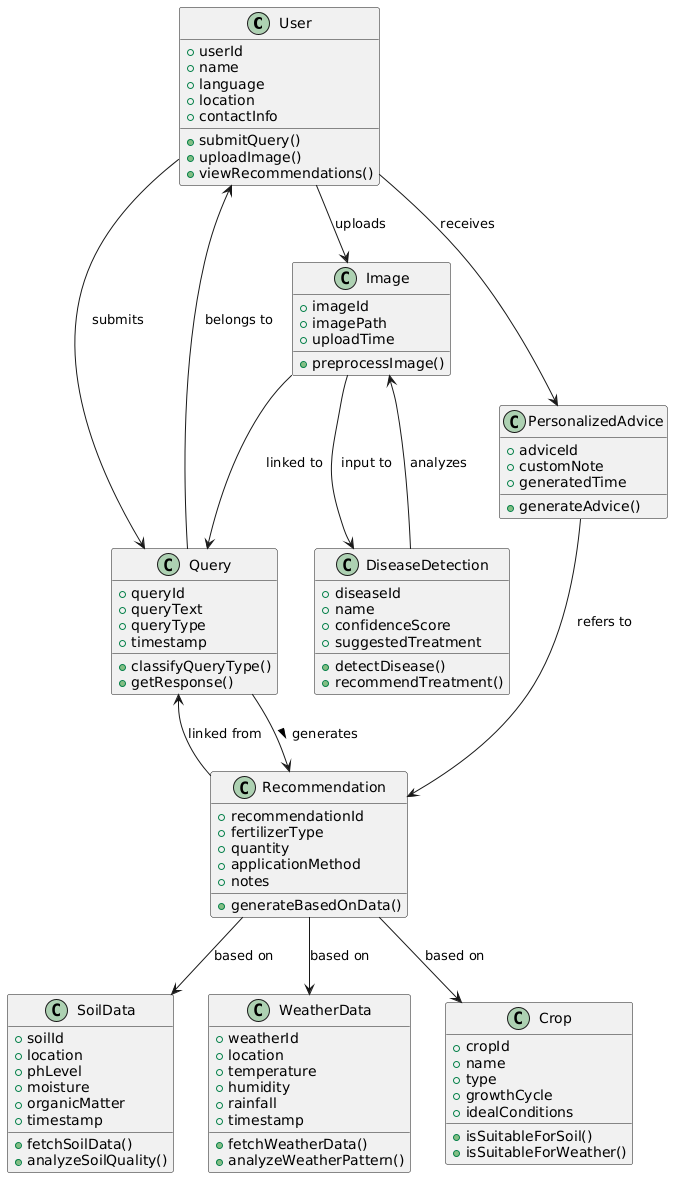

The diagram above was rendered by PlantUML. Its source (embedded in the PNG):
@startuml
class User {
  +userId
  +name
  +language
  +location
  +contactInfo
  +submitQuery()
  +uploadImage()
  +viewRecommendations()
}

class Query {
  +queryId
  +queryText
  +queryType
  +timestamp
  +classifyQueryType()
  +getResponse()
}

class SoilData {
  +soilId
  +location
  +phLevel
  +moisture
  +organicMatter
  +timestamp
  +fetchSoilData()
  +analyzeSoilQuality()
}

class WeatherData {
  +weatherId
  +location
  +temperature
  +humidity
  +rainfall
  +timestamp
  +fetchWeatherData()
  +analyzeWeatherPattern()
}

class Crop {
  +cropId
  +name
  +type
  +growthCycle
  +idealConditions
  +isSuitableForSoil()
  +isSuitableForWeather()
}

class Recommendation {
  +recommendationId
  +fertilizerType
  +quantity
  +applicationMethod
  +notes
  +generateBasedOnData()
}

class Image {
  +imageId
  +imagePath
  +uploadTime
  +preprocessImage()
}

class DiseaseDetection {
  +diseaseId
  +name
  +confidenceScore
  +suggestedTreatment
  +detectDisease()
  +recommendTreatment()
}

class PersonalizedAdvice {
  +adviceId
  +customNote
  +generatedTime
  +generateAdvice()
}

User --> Query : submits
Query --> User : belongs to
User --> Image : uploads
Image --> Query : linked to
Query --> Recommendation : generates >
Recommendation --> Crop : based on
Recommendation --> SoilData : based on
Recommendation --> WeatherData : based on
Recommendation --> Query : linked from
Image --> DiseaseDetection : input to
DiseaseDetection --> Image : analyzes
User --> PersonalizedAdvice : receives
PersonalizedAdvice --> Recommendation : refers to
@enduml